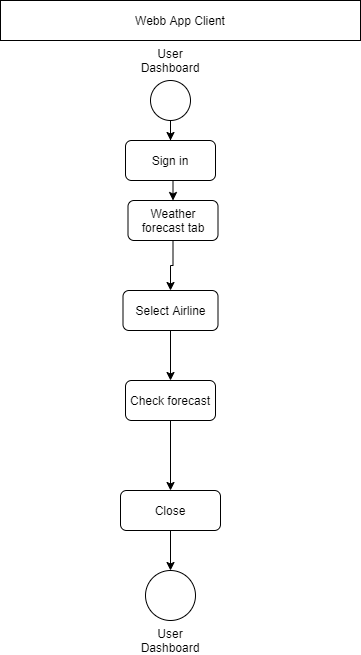

The diagram above was exported from draw.io. Its source (the exported page's mxGraphModel, read from the mxfile embedded in the PNG):
<mxGraphModel dx="1038" dy="489" grid="1" gridSize="10" guides="1" tooltips="1" connect="1" arrows="1" fold="1" page="1" pageScale="1" pageWidth="850" pageHeight="1100" math="0" shadow="0">
  <root>
    <mxCell id="0" />
    <mxCell id="1" parent="0" />
    <mxCell id="2z7AF_bfcFO-K2xkCf5o-1" value="Webb App Client" style="rounded=0;whiteSpace=wrap;html=1;" vertex="1" parent="1">
      <mxGeometry y="40" width="360" height="40" as="geometry" />
    </mxCell>
    <mxCell id="2z7AF_bfcFO-K2xkCf5o-29" style="edgeStyle=orthogonalEdgeStyle;rounded=0;orthogonalLoop=1;jettySize=auto;html=1;entryX=0.5;entryY=0;entryDx=0;entryDy=0;" edge="1" parent="1" source="2z7AF_bfcFO-K2xkCf5o-3" target="2z7AF_bfcFO-K2xkCf5o-6">
      <mxGeometry relative="1" as="geometry" />
    </mxCell>
    <mxCell id="2z7AF_bfcFO-K2xkCf5o-3" value="" style="ellipse;whiteSpace=wrap;html=1;aspect=fixed;" vertex="1" parent="1">
      <mxGeometry x="150" y="120" width="40" height="40" as="geometry" />
    </mxCell>
    <mxCell id="2z7AF_bfcFO-K2xkCf5o-4" value="User Dashboard" style="text;html=1;strokeColor=none;fillColor=none;align=center;verticalAlign=middle;whiteSpace=wrap;rounded=0;" vertex="1" parent="1">
      <mxGeometry x="150" y="90" width="40" height="20" as="geometry" />
    </mxCell>
    <mxCell id="2z7AF_bfcFO-K2xkCf5o-44" style="edgeStyle=orthogonalEdgeStyle;rounded=0;orthogonalLoop=1;jettySize=auto;html=1;exitX=0.5;exitY=1;exitDx=0;exitDy=0;entryX=0.5;entryY=0;entryDx=0;entryDy=0;" edge="1" parent="1" source="2z7AF_bfcFO-K2xkCf5o-6" target="2z7AF_bfcFO-K2xkCf5o-34">
      <mxGeometry relative="1" as="geometry" />
    </mxCell>
    <mxCell id="2z7AF_bfcFO-K2xkCf5o-6" value="Sign in" style="rounded=1;whiteSpace=wrap;html=1;" vertex="1" parent="1">
      <mxGeometry x="125" y="180" width="90" height="40" as="geometry" />
    </mxCell>
    <mxCell id="2z7AF_bfcFO-K2xkCf5o-23" style="edgeStyle=orthogonalEdgeStyle;rounded=0;orthogonalLoop=1;jettySize=auto;html=1;exitX=0.5;exitY=1;exitDx=0;exitDy=0;" edge="1" parent="1" source="2z7AF_bfcFO-K2xkCf5o-15" target="2z7AF_bfcFO-K2xkCf5o-40">
      <mxGeometry relative="1" as="geometry">
        <mxPoint x="170" y="420" as="targetPoint" />
      </mxGeometry>
    </mxCell>
    <mxCell id="2z7AF_bfcFO-K2xkCf5o-15" value="Select Airline" style="rounded=1;whiteSpace=wrap;html=1;" vertex="1" parent="1">
      <mxGeometry x="122.5" y="330" width="95" height="40" as="geometry" />
    </mxCell>
    <mxCell id="2z7AF_bfcFO-K2xkCf5o-26" value="" style="ellipse;whiteSpace=wrap;html=1;aspect=fixed;" vertex="1" parent="1">
      <mxGeometry x="145" y="610" width="50" height="50" as="geometry" />
    </mxCell>
    <mxCell id="2z7AF_bfcFO-K2xkCf5o-27" value="User Dashboard" style="text;html=1;strokeColor=none;fillColor=none;align=center;verticalAlign=middle;whiteSpace=wrap;rounded=0;" vertex="1" parent="1">
      <mxGeometry x="150" y="670" width="40" height="20" as="geometry" />
    </mxCell>
    <mxCell id="2z7AF_bfcFO-K2xkCf5o-37" style="edgeStyle=orthogonalEdgeStyle;rounded=0;orthogonalLoop=1;jettySize=auto;html=1;exitX=0.5;exitY=1;exitDx=0;exitDy=0;entryX=0.5;entryY=0;entryDx=0;entryDy=0;" edge="1" parent="1" source="2z7AF_bfcFO-K2xkCf5o-34" target="2z7AF_bfcFO-K2xkCf5o-15">
      <mxGeometry relative="1" as="geometry">
        <mxPoint x="170" y="300" as="targetPoint" />
      </mxGeometry>
    </mxCell>
    <mxCell id="2z7AF_bfcFO-K2xkCf5o-34" value="Weather forecast tab" style="rounded=1;whiteSpace=wrap;html=1;" vertex="1" parent="1">
      <mxGeometry x="127.5" y="240" width="90" height="40" as="geometry" />
    </mxCell>
    <mxCell id="2z7AF_bfcFO-K2xkCf5o-42" value="" style="edgeStyle=orthogonalEdgeStyle;rounded=0;orthogonalLoop=1;jettySize=auto;html=1;" edge="1" parent="1" source="2z7AF_bfcFO-K2xkCf5o-40" target="2z7AF_bfcFO-K2xkCf5o-41">
      <mxGeometry relative="1" as="geometry" />
    </mxCell>
    <mxCell id="2z7AF_bfcFO-K2xkCf5o-40" value="Check forecast" style="rounded=1;whiteSpace=wrap;html=1;" vertex="1" parent="1">
      <mxGeometry x="125" y="420" width="90" height="40" as="geometry" />
    </mxCell>
    <mxCell id="2z7AF_bfcFO-K2xkCf5o-43" style="edgeStyle=orthogonalEdgeStyle;rounded=0;orthogonalLoop=1;jettySize=auto;html=1;entryX=0.5;entryY=0;entryDx=0;entryDy=0;" edge="1" parent="1" source="2z7AF_bfcFO-K2xkCf5o-41" target="2z7AF_bfcFO-K2xkCf5o-26">
      <mxGeometry relative="1" as="geometry" />
    </mxCell>
    <mxCell id="2z7AF_bfcFO-K2xkCf5o-41" value="Close" style="whiteSpace=wrap;html=1;rounded=1;" vertex="1" parent="1">
      <mxGeometry x="120" y="530" width="100" height="40" as="geometry" />
    </mxCell>
  </root>
</mxGraphModel>